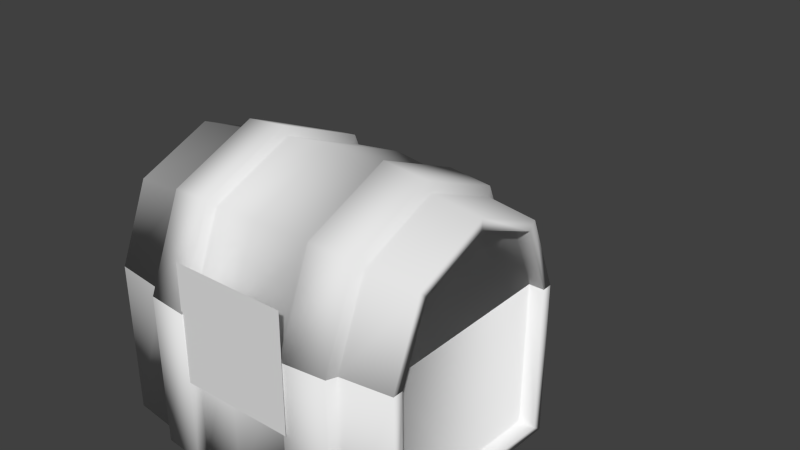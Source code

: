# Source: chest.blend  (saved by Blender 2.69.0; exported with 4.5.12 LTS)
import bpy
from mathutils import Matrix  # noqa: F401  (used for matrix-valued properties, if any)

bpy.ops.wm.read_factory_settings(use_empty=True)
scene = bpy.context.scene
scene.name = 'Scene'

# ---- collections
col_collection_1 = bpy.data.collections.new('Collection 1'); scene.collection.children.link(col_collection_1)

# ---- world
world_world = bpy.data.worlds.new('World'); scene.world = world_world
world_world.color = (0.05088, 0.05088, 0.05088)
world_world.use_sun_shadow = False
world_world.sun_shadow_jitter_overblur = 0.0
world_world.cycles.sampling_method = 'MANUAL'
world_world.cycles.sample_map_resolution = 256

# ---- meshes
me_cylinder = bpy.data.meshes.new('Cylinder')
me_cylinder.from_pydata([(-1.248, -0.7808, 1.225), (1.233, -0.7679, 1.23), (-1.25, -0.5587, 1.762), (1.23, -0.545, 1.768), (-1.254, -0.02248, 1.984), (1.226, -0.006871, 1.991), (-1.257, 0.5137, 1.762), (1.223, 0.5312, 1.768), (-1.258, 0.7358, 1.225), (1.223, 0.7541, 1.23), (-0.01117, -1.015, 1.228), (-0.01437, -0.7218, 1.935), (-0.01937, -0.01471, 2.228), (-0.02326, 0.6924, 1.935), (-0.02376, 0.9853, 1.228), (0.4113, -0.9588, 1.229), (0.4082, -0.6815, 1.898), (0.4035, -0.01205, 2.175), (0.3998, 0.6574, 1.898), (0.3993, 0.9348, 1.229), (0.8397, -0.9022, 1.229), (0.8369, -0.6407, 1.861), (0.8324, -0.00935, 2.122), (0.8289, 0.622, 1.861), (0.8285, 0.8835, 1.229), (0.8088, -0.9795, 1.229), (0.8057, -0.6954, 1.915), (0.8009, -0.009548, 2.199), (0.7971, 0.6763, 1.915), (0.7966, 0.9604, 1.229), (0.4546, -1.019, 1.229), (0.4514, -0.7239, 1.941), (0.4464, -0.01178, 2.236), (0.4425, 0.7004, 1.941), (0.442, 0.9954, 1.229), (-0.7909, -0.9216, 1.226), (-0.7938, -0.6574, 1.864), (-0.7983, -0.01961, 2.128), (-0.8018, 0.6182, 1.864), (-0.8022, 0.8824, 1.226), (-0.401, -0.9681, 1.227), (-0.4041, -0.6896, 1.9), (-0.4088, -0.01716, 2.178), (-0.4125, 0.6553, 1.9), (-0.413, 0.9338, 1.227), (-0.7645, -1.006, 1.226), (-0.7676, -0.7171, 1.924), (-0.7725, -0.01945, 2.213), (-0.7764, 0.6782, 1.924), (-0.7769, 0.9671, 1.226), (-0.4311, -1.036, 1.227), (-0.4343, -0.7377, 1.947), (-0.4394, -0.01735, 2.246), (-0.4434, 0.703, 1.947), (-0.4439, 1.001, 1.227), (1.232, -0.8503, 1.23), (1.23, -0.6032, 1.827), (1.226, -0.006876, 2.074), (1.222, 0.5895, 1.827), (1.222, 0.8365, 1.23), (1.113, -0.7686, 1.23), (1.11, -0.5457, 1.768), (1.106, -0.007626, 1.991), (1.103, 0.5305, 1.768), (1.103, 0.7534, 1.23), (-1.248, -0.867, 1.225), (-1.251, -0.6196, 1.823), (-1.255, -0.02248, 2.07), (-1.258, 0.5747, 1.823), (-1.258, 0.8221, 1.225), (-1.118, -0.775, 1.226), (-1.12, -0.5529, 1.762), (-1.124, -0.01666, 1.984), (-1.127, 0.5195, 1.762), (-1.128, 0.7417, 1.226), (-0.01014, -0.9117, 1.234), (-0.013, -0.649, 1.869), (-0.0175, -0.01466, 2.131), (-0.02099, 0.6197, 1.869), (-0.02143, 0.8824, 1.234), (0.561, -0.8362, 1.235), (0.5584, -0.5945, 1.819), (0.5542, -0.01107, 2.06), (0.551, 0.5724, 1.819), (0.5506, 0.8141, 1.235), (-0.5347, -0.8491, 1.233), (-0.5374, -0.6057, 1.821), (-0.5416, -0.01796, 2.064), (-0.5448, 0.5697, 1.821), (-0.5452, 0.8132, 1.233), (-1.005, -0.4974, 1.713), (-1.252, -0.02246, 0.1375), (1.229, -0.006854, 0.1309), (-1.242, -0.7713, 0.07525), (1.234, -0.7602, 0.06868), (-1.248, -0.7808, 1.225), (1.233, -0.7679, 1.23), (-1.258, 0.7358, 1.225), (1.223, 0.7541, 1.23), (-1.249, 0.721, 0.07525), (1.224, 0.7465, 0.06868), (-0.0161, -0.01469, 0.001816), (-0.009886, -1.005, 0.009624), (-0.01117, -1.015, 1.228), (-0.02376, 0.9853, 1.228), (-0.02234, 0.9753, 0.009624), (0.4066, -0.01203, 0.02125), (0.4125, -0.9493, 0.01348), (0.4113, -0.9588, 1.229), (0.3993, 0.9348, 1.229), (0.4008, 0.9253, 0.01348), (0.8354, -0.009331, 0.03282), (0.841, -0.8932, 0.009255), (0.8397, -0.9022, 1.229), (0.8285, 0.8835, 1.229), (0.8299, 0.8746, 0.009255), (0.8041, -0.009528, 0.007512), (0.8101, -0.9697, 0.00652), (0.8088, -0.9795, 1.229), (0.7966, 0.9604, 1.229), (0.7981, 0.9507, 0.00652), (0.4497, -0.01176, 0.01281), (0.4559, -1.009, 0.02272), (0.4546, -1.019, 1.229), (0.442, 0.9954, 1.229), (0.4434, 0.9853, 0.02272), (-0.7896, -0.9125, 0.01697), (-0.7909, -0.9216, 1.226), (-0.8022, 0.8824, 1.226), (-0.8008, 0.8733, 0.01697), (-0.7953, -0.01959, 0.03787), (-0.3997, -0.9586, 0.008978), (-0.401, -0.9681, 1.227), (-0.413, 0.9338, 1.227), (-0.4116, 0.9243, 0.008979), (-0.4057, -0.01714, 0.01552), (-0.7632, -0.9961, 0.009029), (-0.7645, -1.006, 1.226), (-0.7769, 0.9671, 1.226), (-0.7755, 0.9573, 0.009029), (-0.7693, -0.01943, 0.005147), (-0.4298, -1.026, 0.01281), (-0.4311, -1.036, 1.227), (-0.4439, 1.001, 1.227), (-0.4425, 0.9912, 0.01281), (-0.4361, -0.01733, -0.0005041), (1.228, -0.006858, 0.04847), (1.234, -0.8418, 0.01042), (1.232, -0.8503, 1.23), (1.222, 0.8365, 1.23), (1.223, 0.8281, 0.01042), (1.109, -0.00761, 0.1306), (1.102, -0.7533, 0.06684), (1.113, -0.7686, 1.23), (1.103, 0.7534, 1.23), (1.095, 0.7443, 0.06684), (-1.247, -0.8585, 0.01352), (-1.248, -0.867, 1.225), (-1.258, 0.8221, 1.225), (-1.257, 0.8136, 0.01352), (-1.252, -0.02246, 0.05125), (-1.122, -0.01664, 0.1377), (-1.113, -0.7632, 0.07559), (-1.118, -0.775, 1.226), (-1.128, 0.7417, 1.226), (-1.12, 0.7291, 0.07559), (-0.01392, -0.01463, 0.07137), (-0.008521, -0.8741, 0.0788), (-0.009638, -0.8828, 1.238), (-0.02056, 0.8536, 1.238), (-0.01934, 0.8449, 0.0788), (0.5392, -0.01115, 0.09537), (0.5442, -0.8017, 0.08046), (0.5431, -0.8098, 1.239), (0.5331, 0.7874, 1.239), (0.5343, 0.7794, 0.08046), (-0.5162, -0.8141, 0.08199), (-0.5174, -0.8222, 1.237), (-0.5275, 0.7865, 1.237), (-0.5263, 0.7785, 0.08199), (-0.5213, -0.01782, 0.09505)], [], [(55, 1, 3, 56), (56, 3, 5, 57), (57, 5, 7, 58), (58, 7, 9, 59), (4, 6, 73, 72), (40, 10, 11, 41), (41, 11, 12, 42), (42, 12, 13, 43), (43, 13, 14, 44), (10, 15, 16, 11), (11, 16, 17, 12), (12, 17, 18, 13), (13, 18, 19, 14), (25, 20, 21, 26), (26, 21, 22, 27), (27, 22, 23, 28), (28, 23, 24, 29), (30, 25, 26, 31), (31, 26, 27, 32), (32, 27, 28, 33), (33, 28, 29, 34), (15, 30, 31, 16), (16, 31, 32, 17), (17, 32, 33, 18), (18, 33, 34, 19), (65, 35, 36, 66), (66, 36, 37, 67), (67, 37, 38, 68), (68, 38, 39, 69), (50, 40, 41, 51), (51, 41, 42, 52), (52, 42, 43, 53), (53, 43, 44, 54), (35, 45, 46, 36), (36, 46, 47, 37), (37, 47, 48, 38), (38, 48, 49, 39), (45, 50, 51, 46), (46, 51, 52, 47), (47, 52, 53, 48), (48, 53, 54, 49), (20, 55, 56, 21), (21, 56, 57, 22), (22, 57, 58, 23), (23, 58, 59, 24), (3, 1, 60, 61), (9, 7, 63, 64), (5, 3, 61, 62), (7, 5, 62, 63), (0, 65, 66, 2), (2, 66, 67, 4), (4, 67, 68, 6), (6, 68, 69, 8), (0, 2, 71, 70), (6, 8, 74, 73), (2, 4, 72, 71), (70, 71, 72, 73, 74), (61, 60, 64, 63, 62), (87, 88, 78, 77), (88, 89, 79, 78), (75, 76, 81, 80), (76, 77, 82, 81), (77, 78, 83, 82), (78, 79, 84, 83), (72, 73, 88, 87), (70, 71, 86, 85), (80, 81, 61, 60), (73, 74, 89, 88), (85, 86, 76, 75), (86, 87, 77, 76), (82, 83, 63, 62), (83, 84, 64, 63), (71, 72, 87, 86), (81, 82, 62, 61), (0, 70, 85, 75, 80, 60, 1, 55, 20, 25, 30, 15, 10, 40, 50, 45, 35, 65), (8, 69, 39, 49, 54, 44, 14, 19, 34, 29, 24, 59, 9, 64, 84, 79, 89, 74), (146, 92, 94, 147), (147, 94, 96, 148), (92, 100, 155, 151), (150, 100, 92, 146), (149, 98, 100, 150), (135, 101, 102, 131), (131, 102, 103, 132), (134, 105, 101, 135), (133, 104, 105, 134), (101, 106, 107, 102), (102, 107, 108, 103), (105, 110, 106, 101), (104, 109, 110, 105), (116, 111, 112, 117), (117, 112, 113, 118), (120, 115, 111, 116), (119, 114, 115, 120), (121, 116, 117, 122), (122, 117, 118, 123), (125, 120, 116, 121), (124, 119, 120, 125), (106, 121, 122, 107), (107, 122, 123, 108), (110, 125, 121, 106), (109, 124, 125, 110), (160, 130, 126, 156), (156, 126, 127, 157), (159, 129, 130, 160), (158, 128, 129, 159), (145, 135, 131, 141), (141, 131, 132, 142), (144, 134, 135, 145), (143, 133, 134, 144), (130, 140, 136, 126), (126, 136, 137, 127), (129, 139, 140, 130), (128, 138, 139, 129), (140, 145, 141, 136), (136, 141, 142, 137), (139, 144, 145, 140), (138, 143, 144, 139), (111, 146, 147, 112), (112, 147, 148, 113), (115, 150, 146, 111), (114, 149, 150, 115), (94, 92, 151, 152), (100, 98, 154, 155), (96, 94, 152, 153), (91, 160, 156, 93), (93, 156, 157, 95), (99, 159, 160, 91), (97, 158, 159, 99), (161, 162, 163, 164, 165), (99, 91, 161, 165), (91, 93, 162, 161), (97, 99, 165, 164), (93, 95, 163, 162), (152, 151, 155, 154, 153), (161, 162, 176, 180), (179, 180, 166, 170), (178, 179, 170, 169), (166, 167, 172, 171), (167, 168, 173, 172), (170, 166, 171, 175), (169, 170, 175, 174), (180, 176, 167, 166), (176, 177, 168, 167), (95, 157, 127, 137, 142, 132, 103, 108, 123, 118, 113, 148, 96, 153, 173, 168, 177, 163), (97, 164, 178, 169, 174, 154, 98, 149, 114, 119, 124, 109, 104, 133, 143, 138, 128, 158), (162, 163, 177, 176), (164, 165, 179, 178), (175, 171, 151, 155), (172, 173, 153, 152), (171, 172, 152, 151), (174, 175, 155, 154), (165, 161, 180, 179)])
me_cylinder.polygons.foreach_set('use_smooth', [True] * 152)
_uv = me_cylinder.uv_layers.new(name='dest')
_uv.uv.foreach_set('vector', [0.06847, 0.9186, 0.05547, 0.9059, 0.1004, 0.7985, 0.1147, 0.8024, 0.1147, 0.8024, 0.1004, 0.7985, 0.118, 0.696, 0.1315, 0.6975, 0.1315, 0.6975, 0.118, 0.696, 0.1264, 0.5965, 0.1395, 0.597, 0.1395, 0.597, 0.1264, 0.5965, 0.1297, 0.4986, 0.1426, 0.4986, 0.8506, 0.04252, 0.7713, 0.04085, 0.7627, 0.02132, 0.8575, 0.02132, 0.4141, 0.958, 0.3424, 0.9685, 0.3358, 0.83, 0.3988, 0.8241, 0.3988, 0.8241, 0.3358, 0.83, 0.3324, 0.7126, 0.3885, 0.7095, 0.3885, 0.7095, 0.3324, 0.7126, 0.3314, 0.6048, 0.3846, 0.6034, 0.3846, 0.6034, 0.3314, 0.6048, 0.331, 0.501, 0.3836, 0.5001, 0.3424, 0.9685, 0.2555, 0.9649, 0.2625, 0.8303, 0.3358, 0.83, 0.3358, 0.83, 0.2625, 0.8303, 0.2699, 0.7131, 0.3324, 0.7126, 0.3324, 0.7126, 0.2699, 0.7131, 0.2729, 0.6052, 0.3314, 0.6048, 0.3314, 0.6048, 0.2729, 0.6052, 0.2737, 0.5018, 0.331, 0.501, 0.1596, 0.9563, 0.1447, 0.9458, 0.1792, 0.8179, 0.1933, 0.8202, 0.1933, 0.8202, 0.1792, 0.8179, 0.1934, 0.7052, 0.2055, 0.706, 0.2055, 0.706, 0.1934, 0.7052, 0.1998, 0.6007, 0.2113, 0.601, 0.2113, 0.601, 0.1998, 0.6007, 0.202, 0.4996, 0.2132, 0.4994, 0.2433, 0.9682, 0.1596, 0.9563, 0.1933, 0.8202, 0.2513, 0.8297, 0.2513, 0.8297, 0.1933, 0.8202, 0.2055, 0.706, 0.2593, 0.7127, 0.2593, 0.7127, 0.2055, 0.706, 0.2113, 0.601, 0.2629, 0.6051, 0.2629, 0.6051, 0.2113, 0.601, 0.2132, 0.4994, 0.2639, 0.5019, 0.2555, 0.9649, 0.2433, 0.9682, 0.2513, 0.8297, 0.2625, 0.8303, 0.2625, 0.8303, 0.2513, 0.8297, 0.2593, 0.7127, 0.2699, 0.7131, 0.2699, 0.7131, 0.2593, 0.7127, 0.2629, 0.6051, 0.2729, 0.6052, 0.2729, 0.6052, 0.2629, 0.6051, 0.2639, 0.5019, 0.2737, 0.5018, 0.5982, 0.8894, 0.5136, 0.9307, 0.4754, 0.8131, 0.5489, 0.7935, 0.5489, 0.7935, 0.4754, 0.8131, 0.4605, 0.7061, 0.5295, 0.6987, 0.5295, 0.6987, 0.4605, 0.7061, 0.4543, 0.6035, 0.5227, 0.6017, 0.5227, 0.6017, 0.4543, 0.6035, 0.453, 0.5023, 0.5219, 0.5035, 0.4295, 0.9617, 0.4141, 0.958, 0.3988, 0.8241, 0.411, 0.8226, 0.411, 0.8226, 0.3988, 0.8241, 0.3885, 0.7095, 0.3988, 0.7086, 0.3988, 0.7086, 0.3885, 0.7095, 0.3846, 0.6034, 0.3944, 0.603, 0.3944, 0.603, 0.3846, 0.6034, 0.3836, 0.5001, 0.3934, 0.5, 0.5136, 0.9307, 0.5021, 0.9401, 0.4631, 0.8161, 0.4754, 0.8131, 0.4754, 0.8131, 0.4631, 0.8161, 0.4484, 0.7075, 0.4605, 0.7061, 0.4605, 0.7061, 0.4484, 0.7075, 0.4424, 0.6041, 0.4543, 0.6035, 0.4543, 0.6035, 0.4424, 0.6041, 0.4411, 0.5025, 0.453, 0.5023, 0.5021, 0.9401, 0.4295, 0.9617, 0.411, 0.8226, 0.4631, 0.8161, 0.4631, 0.8161, 0.411, 0.8226, 0.3988, 0.7086, 0.4484, 0.7075, 0.4484, 0.7075, 0.3988, 0.7086, 0.3944, 0.603, 0.4424, 0.6041, 0.4424, 0.6041, 0.3944, 0.603, 0.3934, 0.5, 0.4411, 0.5025, 0.1447, 0.9458, 0.06847, 0.9186, 0.1147, 0.8024, 0.1792, 0.8179, 0.1792, 0.8179, 0.1147, 0.8024, 0.1315, 0.6975, 0.1934, 0.7052, 0.1934, 0.7052, 0.1315, 0.6975, 0.1395, 0.597, 0.1998, 0.6007, 0.1998, 0.6007, 0.1395, 0.597, 0.1426, 0.4986, 0.202, 0.4996, 0.7612, 0.291, 0.8566, 0.2947, 0.8501, 0.3139, 0.7692, 0.3099, 0.7679, 0.5164, 0.6982, 0.4503, 0.7164, 0.4408, 0.7748, 0.4969, 0.6932, 0.3563, 0.7612, 0.291, 0.7692, 0.3099, 0.7127, 0.3629, 0.6982, 0.4503, 0.6932, 0.3563, 0.7127, 0.3629, 0.7164, 0.4408, 0.6078, 0.8779, 0.5982, 0.8894, 0.5489, 0.7935, 0.5612, 0.789, 0.5612, 0.789, 0.5489, 0.7935, 0.5295, 0.6987, 0.5427, 0.6967, 0.5427, 0.6967, 0.5295, 0.6987, 0.5227, 0.6017, 0.5362, 0.6009, 0.5362, 0.6009, 0.5227, 0.6017, 0.5219, 0.5035, 0.5356, 0.5035, 0.9087, 0.1766, 0.9077, 0.09814, 0.9279, 0.08752, 0.9323, 0.1871, 0.7713, 0.04085, 0.7147, 0.08943, 0.6974, 0.08147, 0.7627, 0.02132, 0.9077, 0.09814, 0.8506, 0.04252, 0.8575, 0.02132, 0.9279, 0.08752, 0.9323, 0.1871, 0.9279, 0.08752, 0.8575, 0.02132, 0.7627, 0.02132, 0.6974, 0.08147, 0.7692, 0.3099, 0.8501, 0.3139, 0.7743, 0.4973, 0.7164, 0.4408, 0.7127, 0.3629, 0.3885, 0.7095, 0.3846, 0.6034, 0.3314, 0.6048, 0.3324, 0.7126, 0.3846, 0.6034, 0.3836, 0.5001, 0.331, 0.501, 0.3314, 0.6048, 0.3424, 0.9685, 0.3358, 0.83, 0.2625, 0.8303, 0.2555, 0.9649, 0.3358, 0.83, 0.3324, 0.7126, 0.2699, 0.7131, 0.2625, 0.8303, 0.3324, 0.7126, 0.3314, 0.6048, 0.2729, 0.6052, 0.2699, 0.7131, 0.3314, 0.6048, 0.331, 0.501, 0.2737, 0.5018, 0.2729, 0.6052, 0.5295, 0.6987, 0.5227, 0.6017, 0.4543, 0.6035, 0.4605, 0.7061, 0.5982, 0.8894, 0.5489, 0.7935, 0.4754, 0.8131, 0.5136, 0.9307, 0.1447, 0.9458, 0.1792, 0.8179, 0.1147, 0.8024, 0.06847, 0.9186, 0.5227, 0.6017, 0.5219, 0.5035, 0.453, 0.5023, 0.4543, 0.6035, 0.4141, 0.958, 0.3988, 0.8241, 0.3358, 0.83, 0.3424, 0.9685, 0.3988, 0.8241, 0.3885, 0.7095, 0.3324, 0.7126, 0.3358, 0.83, 0.1934, 0.7052, 0.1998, 0.6007, 0.1395, 0.597, 0.1315, 0.6975, 0.1998, 0.6007, 0.202, 0.4996, 0.1426, 0.4986, 0.1395, 0.597, 0.5489, 0.7935, 0.5295, 0.6987, 0.4605, 0.7061, 0.4754, 0.8131, 0.1792, 0.8179, 0.1934, 0.7052, 0.1315, 0.6975, 0.1147, 0.8024, 0.4851, 0.7655, 0.4839, 0.74, 0.4984, 0.6258, 0.5106, 0.523, 0.4958, 0.4111, 0.4825, 0.303, 0.4824, 0.2795, 0.4985, 0.2795, 0.5087, 0.3565, 0.5238, 0.3625, 0.5316, 0.4319, 0.5198, 0.4404, 0.5308, 0.5232, 0.5217, 0.5995, 0.535, 0.6054, 0.5292, 0.6707, 0.5126, 0.6759, 0.502, 0.7655, 0.1879, 0.7675, 0.171, 0.7677, 0.1592, 0.6783, 0.1426, 0.6733, 0.1358, 0.6081, 0.1491, 0.602, 0.139, 0.5258, 0.1488, 0.4429, 0.1369, 0.4345, 0.1438, 0.365, 0.1588, 0.3588, 0.168, 0.2817, 0.1842, 0.2815, 0.1843, 0.305, 0.1725, 0.4132, 0.1591, 0.5253, 0.1727, 0.6279, 0.1868, 0.742, 0.1334, 0.305, 0.1209, 0.307, 0.1011, 0.2152, 0.1127, 0.2108, 0.1127, 0.2108, 0.1011, 0.2152, 0.05337, 0.127, 0.06232, 0.116, 0.932, 0.4494, 0.8642, 0.5164, 0.8556, 0.4976, 0.9126, 0.4426, 0.1413, 0.4013, 0.1285, 0.4021, 0.1209, 0.307, 0.1334, 0.305, 0.1426, 0.4986, 0.1297, 0.4986, 0.1285, 0.4021, 0.1413, 0.4013, 0.3861, 0.2877, 0.3285, 0.289, 0.3235, 0.1712, 0.3915, 0.1696, 0.3915, 0.1696, 0.3235, 0.1712, 0.314, 0.03221, 0.3941, 0.03334, 0.3842, 0.3962, 0.3304, 0.397, 0.3285, 0.289, 0.3861, 0.2877, 0.3836, 0.5001, 0.331, 0.501, 0.3304, 0.397, 0.3842, 0.3962, 0.3285, 0.289, 0.2673, 0.2932, 0.2548, 0.179, 0.3235, 0.1712, 0.3235, 0.1712, 0.2548, 0.179, 0.2351, 0.04612, 0.314, 0.03221, 0.3304, 0.397, 0.2724, 0.3989, 0.2673, 0.2932, 0.3285, 0.289, 0.331, 0.501, 0.2737, 0.5018, 0.2724, 0.3989, 0.3304, 0.397, 0.2043, 0.2963, 0.1929, 0.2978, 0.1756, 0.1925, 0.1871, 0.1893, 0.1871, 0.1893, 0.1756, 0.1925, 0.1336, 0.07874, 0.144, 0.06964, 0.2115, 0.3986, 0.2002, 0.3993, 0.1929, 0.2978, 0.2043, 0.2963, 0.2132, 0.4994, 0.202, 0.4996, 0.2002, 0.3993, 0.2115, 0.3986, 0.2569, 0.2941, 0.2043, 0.2963, 0.1871, 0.1893, 0.2425, 0.1808, 0.2425, 0.1808, 0.1871, 0.1893, 0.144, 0.06964, 0.2197, 0.04364, 0.2625, 0.3993, 0.2115, 0.3986, 0.2043, 0.2963, 0.2569, 0.2941, 0.2639, 0.5019, 0.2132, 0.4994, 0.2115, 0.3986, 0.2625, 0.3993, 0.2673, 0.2932, 0.2569, 0.2941, 0.2425, 0.1808, 0.2548, 0.179, 0.2548, 0.179, 0.2425, 0.1808, 0.2197, 0.04364, 0.2351, 0.04612, 0.2724, 0.3989, 0.2625, 0.3993, 0.2569, 0.2941, 0.2673, 0.2932, 0.2737, 0.5018, 0.2639, 0.5019, 0.2625, 0.3993, 0.2724, 0.3989, 0.5326, 0.3025, 0.4604, 0.2943, 0.4725, 0.1795, 0.5487, 0.1961, 0.5487, 0.1961, 0.4725, 0.1795, 0.5028, 0.04786, 0.5945, 0.07762, 0.5251, 0.4041, 0.4549, 0.4001, 0.4604, 0.2943, 0.5326, 0.3025, 0.5219, 0.5035, 0.453, 0.5023, 0.4549, 0.4001, 0.5251, 0.4041, 0.3966, 0.288, 0.3861, 0.2877, 0.3915, 0.1696, 0.4024, 0.1699, 0.4024, 0.1699, 0.3915, 0.1696, 0.3941, 0.03334, 0.406, 0.02913, 0.3941, 0.3963, 0.3842, 0.3962, 0.3861, 0.2877, 0.3966, 0.288, 0.3934, 0.5, 0.3836, 0.5001, 0.3842, 0.3962, 0.3941, 0.3963, 0.4604, 0.2943, 0.4476, 0.2936, 0.4575, 0.1774, 0.4725, 0.1795, 0.4725, 0.1795, 0.4575, 0.1774, 0.4864, 0.03704, 0.5028, 0.04786, 0.4549, 0.4001, 0.4428, 0.3999, 0.4476, 0.2936, 0.4604, 0.2943, 0.453, 0.5023, 0.4411, 0.5025, 0.4428, 0.3999, 0.4549, 0.4001, 0.4476, 0.2936, 0.3966, 0.288, 0.4024, 0.1699, 0.4575, 0.1774, 0.4575, 0.1774, 0.4024, 0.1699, 0.406, 0.02913, 0.4864, 0.03704, 0.4428, 0.3999, 0.3941, 0.3963, 0.3966, 0.288, 0.4476, 0.2936, 0.4411, 0.5025, 0.3934, 0.5, 0.3941, 0.3963, 0.4428, 0.3999, 0.1929, 0.2978, 0.1334, 0.305, 0.1127, 0.2108, 0.1756, 0.1925, 0.1756, 0.1925, 0.1127, 0.2108, 0.06232, 0.116, 0.1336, 0.07874, 0.2002, 0.3993, 0.1413, 0.4013, 0.1334, 0.305, 0.1929, 0.2978, 0.202, 0.4996, 0.1426, 0.4986, 0.1413, 0.4013, 0.2002, 0.3993, 0.9293, 0.3549, 0.932, 0.4494, 0.9126, 0.4426, 0.9112, 0.3648, 0.8642, 0.5164, 0.7679, 0.5164, 0.7748, 0.4969, 0.8556, 0.4976, 0.8566, 0.2947, 0.9293, 0.3549, 0.9112, 0.3648, 0.8501, 0.3139, 0.547, 0.304, 0.5326, 0.3025, 0.5487, 0.1961, 0.5639, 0.2001, 0.5639, 0.2001, 0.5487, 0.1961, 0.5945, 0.07762, 0.6085, 0.09102, 0.539, 0.4046, 0.5251, 0.4041, 0.5326, 0.3025, 0.547, 0.304, 0.5356, 0.5035, 0.5219, 0.5035, 0.5251, 0.4041, 0.539, 0.4046, 0.7599, 0.238, 0.855, 0.2501, 0.9323, 0.1871, 0.6974, 0.08147, 0.6946, 0.17, 0.7149, 0.1633, 0.7709, 0.219, 0.7599, 0.238, 0.6946, 0.17, 0.7709, 0.219, 0.8499, 0.2278, 0.855, 0.2501, 0.7599, 0.238, 0.7147, 0.08943, 0.7149, 0.1633, 0.6946, 0.17, 0.6974, 0.08147, 0.8499, 0.2278, 0.9087, 0.1766, 0.9323, 0.1871, 0.855, 0.2501, 0.9112, 0.3648, 0.9126, 0.4426, 0.8556, 0.4976, 0.7748, 0.4969, 0.8501, 0.3139, 0.5326, 0.3025, 0.5487, 0.1961, 0.4725, 0.1795, 0.4604, 0.2943, 0.3842, 0.3962, 0.3861, 0.2877, 0.3285, 0.289, 0.3304, 0.397, 0.3836, 0.5001, 0.3842, 0.3962, 0.3304, 0.397, 0.331, 0.501, 0.3285, 0.289, 0.3235, 0.1712, 0.2548, 0.179, 0.2673, 0.2932, 0.3235, 0.1712, 0.314, 0.03221, 0.2351, 0.04612, 0.2548, 0.179, 0.3304, 0.397, 0.3285, 0.289, 0.2673, 0.2932, 0.2724, 0.3989, 0.331, 0.501, 0.3304, 0.397, 0.2724, 0.3989, 0.2737, 0.5018, 0.3861, 0.2877, 0.3915, 0.1696, 0.3235, 0.1712, 0.3285, 0.289, 0.3915, 0.1696, 0.3941, 0.03334, 0.314, 0.03221, 0.3235, 0.1712, 0.483, 0.2462, 0.5005, 0.2461, 0.5126, 0.3385, 0.5297, 0.3437, 0.5366, 0.4111, 0.5229, 0.4174, 0.5332, 0.4962, 0.5229, 0.5819, 0.5352, 0.5906, 0.528, 0.6624, 0.5124, 0.6689, 0.5028, 0.7486, 0.4861, 0.7488, 0.486, 0.7245, 0.493, 0.609, 0.5065, 0.4969, 0.4931, 0.3941, 0.4821, 0.2726, 0.1757, 0.2478, 0.1749, 0.2741, 0.1672, 0.3958, 0.1547, 0.4986, 0.1694, 0.6106, 0.1776, 0.726, 0.1777, 0.7504, 0.1611, 0.7503, 0.1506, 0.6707, 0.135, 0.6644, 0.1271, 0.5927, 0.1393, 0.5839, 0.1281, 0.4983, 0.1376, 0.4193, 0.1238, 0.4132, 0.13, 0.3457, 0.1471, 0.3403, 0.1583, 0.2478, 0.5487, 0.1961, 0.5945, 0.07762, 0.5028, 0.04786, 0.4725, 0.1795, 0.5219, 0.5035, 0.5251, 0.4041, 0.4549, 0.4001, 0.453, 0.5023, 0.2002, 0.3993, 0.1929, 0.2978, 0.1334, 0.305, 0.1413, 0.4013, 0.1756, 0.1925, 0.1336, 0.07874, 0.06232, 0.116, 0.1127, 0.2108, 0.1929, 0.2978, 0.1756, 0.1925, 0.1127, 0.2108, 0.1334, 0.305, 0.202, 0.4996, 0.2002, 0.3993, 0.1413, 0.4013, 0.1426, 0.4986, 0.5251, 0.4041, 0.5326, 0.3025, 0.4604, 0.2943, 0.4549, 0.4001])
_uv.active_render = True
_uv = me_cylinder.uv_layers.new(name='src')
_uv.uv.foreach_set('vector', [0.0, 0.0, 0.0, 0.0, 0.0, 0.0, 0.0, 0.0, 0.0, 0.0, 0.0, 0.0, 0.0, 0.0, 0.0, 0.0, 0.0, 0.0, 0.0, 0.0, 0.0, 0.0, 0.0, 0.0, 0.0, 0.0, 0.0, 0.0, 0.0, 0.0, 0.0, 0.0, 0.0, 0.0, 0.0, 0.0, 0.0, 0.0, 0.0, 0.0, 0.0, 0.0, 0.0, 0.0, 0.0, 0.0, 0.0, 0.0, 0.0, 0.0, 0.0, 0.0, 0.0, 0.0, 0.0, 0.0, 0.0, 0.0, 0.0, 0.0, 0.0, 0.0, 0.0, 0.0, 0.0, 0.0, 0.0, 0.0, 0.0, 0.0, 0.0, 0.0, 0.0, 0.0, 0.0, 0.0, 0.0, 0.0, 0.0, 0.0, 0.0, 0.0, 0.0, 0.0, 0.0, 0.0, 0.0, 0.0, 0.0, 0.0, 0.0, 0.0, 0.0, 0.0, 0.0, 0.0, 0.0, 0.0, 0.0, 0.0, 0.0, 0.0, 0.0, 0.0, 0.0, 0.0, 0.0, 0.0, 0.0, 0.0, 0.0, 0.0, 0.0, 0.0, 0.0, 0.0, 0.0, 0.0, 0.0, 0.0, 0.0, 0.0, 0.0, 0.0, 0.0, 0.0, 0.0, 0.0, 0.0, 0.0, 0.0, 0.0, 0.0, 0.0, 0.0, 0.0, 0.0, 0.0, 0.0, 0.0, 0.0, 0.0, 0.0, 0.0, 0.0, 0.0, 0.0, 0.0, 0.0, 0.0, 0.0, 0.0, 0.0, 0.0, 0.0, 0.0, 0.0, 0.0, 0.0, 0.0, 0.0, 0.0, 0.0, 0.0, 0.0, 0.0, 0.0, 0.0, 0.0, 0.0, 0.0, 0.0, 0.0, 0.0, 0.0, 0.0, 0.0, 0.0, 0.0, 0.0, 0.0, 0.0, 0.0, 0.0, 0.0, 0.0, 0.0, 0.0, 0.0, 0.0, 0.0, 0.0, 0.0, 0.0, 0.0, 0.0, 0.0, 0.0, 0.0, 0.0, 0.0, 0.0, 0.0, 0.0, 0.0, 0.0, 0.0, 0.0, 0.0, 0.0, 0.0, 0.0, 0.0, 0.0, 0.0, 0.0, 0.0, 0.0, 0.0, 0.0, 0.0, 0.0, 0.0, 0.0, 0.0, 0.0, 0.0, 0.0, 0.0, 0.0, 0.0, 0.0, 0.0, 0.0, 0.0, 0.0, 0.0, 0.0, 0.0, 0.0, 0.0, 0.0, 0.0, 0.0, 0.0, 0.0, 0.0, 0.0, 0.0, 0.0, 0.0, 0.0, 0.0, 0.0, 0.0, 0.0, 0.0, 0.0, 0.0, 0.0, 0.0, 0.0, 0.0, 0.0, 0.0, 0.0, 0.0, 0.0, 0.0, 0.0, 0.0, 0.0, 0.0, 0.0, 0.0, 0.0, 0.0, 0.0, 0.0, 0.0, 0.0, 0.0, 0.0, 0.0, 0.0, 0.0, 0.0, 0.0, 0.0, 0.0, 0.0, 0.0, 0.0, 0.0, 0.0, 0.0, 0.0, 0.0, 0.0, 0.0, 0.0, 0.0, 0.0, 0.0, 0.0, 0.0, 0.0, 0.0, 0.0, 0.0, 0.0, 0.0, 0.0, 0.0, 0.0, 0.0, 0.0, 0.0, 0.0, 0.0, 0.0, 0.0, 0.0, 0.0, 0.0, 0.0, 0.0, 0.0, 0.0, 0.0, 0.0, 0.0, 0.0, 0.0, 0.0, 0.0, 0.0, 0.0, 0.0, 0.0, 0.0, 0.0, 0.0, 0.0, 0.0, 0.0, 0.0, 0.0, 0.0, 0.0, 0.0, 0.0, 0.0, 0.0, 0.0, 0.0, 0.0, 0.0, 0.0, 0.0, 0.0, 0.0, 0.0, 0.0, 0.0, 0.0, 0.0, 0.0, 0.0, 0.0, 0.0, 0.0, 0.0, 0.0, 0.0, 0.0, 0.0, 0.0, 0.0, 0.0, 0.0, 0.0, 0.0, 0.0, 0.0, 0.0, 0.0, 0.0, 0.0, 0.0, 0.0, 0.0, 0.0, 0.0, 0.0, 0.0, 0.0, 0.0, 0.0, 0.0, 0.0, 0.0, 0.0, 0.0, 0.0, 0.0, 0.0, 0.0, 0.0, 0.0, 0.0, 0.0, 0.0, 0.0, 0.0, 0.0, 0.0, 0.0, 0.0, 0.0, 0.0, 0.0, 0.0, 0.0, 0.0, 0.0, 0.0, 0.0, 0.0, 0.0, 0.0, 0.0, 0.0, 0.0, 0.0, 0.0, 0.0, 0.0, 0.0, 0.0, 0.0, 0.0, 0.0, 0.0, 0.0, 0.0, 0.0, 0.0, 0.0, 0.0, 0.0, 0.0, 0.0, 0.0, 0.0, 0.0, 0.0, 0.0, 0.0, 0.0, 0.0, 0.0, 0.0, 0.0, 0.0, 0.0, 0.0, 0.0, 0.0, 0.0, 0.0, 0.0, 0.0, 0.0, 0.0, 0.0, 0.0, 0.0, 0.0, 0.0, 0.0, 0.0, 0.0, 0.0, 0.0, 0.0, 0.0, 0.0, 0.0, 0.0, 0.0, 0.0, 0.0, 0.0, 0.0, 0.0, 0.0, 0.0, 0.0, 0.0, 0.0, 0.0, 0.0, 0.0, 0.0, 0.0, 0.0, 0.0, 0.0, 0.0, 0.0, 0.0, 0.0, 0.0, 0.0, 0.0, 0.0, 0.0, 0.0, 0.0, 0.0, 0.0, 0.0, 0.0, 0.0, 0.0, 0.0, 0.0, 0.0, 0.0, 0.0, 0.0, 0.0, 0.0, 0.0, 0.0, 0.0, 0.0, 0.0, 0.0, 0.0, 0.0, 0.0, 0.0, 0.0, 0.0, 0.0, 0.0, 0.0, 0.0, 0.0, 0.0, 0.0, 0.0, 0.0, 0.0, 0.0, 0.0, 0.0, 0.0, 0.0, 0.0, 0.0, 0.0, 0.0, 0.0, 0.0, 0.0, 0.0, 0.0, 0.0, 0.0, 0.0, 0.0, 0.0, 0.0, 0.0, 0.0, 0.0, 0.0, 0.0, 0.0, 0.0, 0.0, 0.0, 0.0, 0.0, 0.0, 0.0, 0.0, 0.0, 0.0, 0.0, 0.0, 0.0, 0.0, 0.0, 0.0, 0.0, 0.0, 0.0, 0.0, 0.0, 0.0, 0.0, 0.0, 0.0, 0.0, 0.0, 0.0, 0.0, 0.0, 0.0, 0.0, 0.0, 0.0, 0.0, 0.0, 0.0, 0.0, 0.0, 0.0, 0.0, 0.0, 0.0, 0.0, 0.0, 0.0, 0.0, 0.0, 0.0, 0.0, 0.0, 0.0, 0.0, 0.0, 0.0, 0.0, 0.0, 0.0, 0.0, 0.0, 0.0, 0.0, 0.0, 0.0, 0.0, 0.0, 0.0, 0.0, 0.0, 0.0, 0.0, 0.0, 0.0, 0.0, 0.0, 0.0, 0.0, 0.0, 0.0, 0.0, 0.0, 0.0, 0.0, 0.0, 0.0, 0.0, 0.1334, 0.305, 0.1209, 0.307, 0.1011, 0.2152, 0.1127, 0.2108, 0.1127, 0.2108, 0.1011, 0.2152, 0.05337, 0.127, 0.06232, 0.116, 0.932, 0.4494, 0.8642, 0.5164, 0.8556, 0.4976, 0.9126, 0.4426, 0.1413, 0.4013, 0.1285, 0.4021, 0.1209, 0.307, 0.1334, 0.305, 0.1426, 0.4986, 0.1297, 0.4986, 0.1285, 0.4021, 0.1413, 0.4013, 0.3861, 0.2877, 0.3285, 0.289, 0.3235, 0.1712, 0.3915, 0.1696, 0.3915, 0.1696, 0.3235, 0.1712, 0.314, 0.03221, 0.3941, 0.03334, 0.3842, 0.3962, 0.3304, 0.397, 0.3285, 0.289, 0.3861, 0.2877, 0.3836, 0.5001, 0.331, 0.501, 0.3304, 0.397, 0.3842, 0.3962, 0.3285, 0.289, 0.2673, 0.2932, 0.2548, 0.179, 0.3235, 0.1712, 0.3235, 0.1712, 0.2548, 0.179, 0.2351, 0.04612, 0.314, 0.03221, 0.3304, 0.397, 0.2724, 0.3989, 0.2673, 0.2932, 0.3285, 0.289, 0.331, 0.501, 0.2737, 0.5018, 0.2724, 0.3989, 0.3304, 0.397, 0.2043, 0.2963, 0.1929, 0.2978, 0.1756, 0.1925, 0.1871, 0.1893, 0.1871, 0.1893, 0.1756, 0.1925, 0.1336, 0.07874, 0.144, 0.06964, 0.2115, 0.3986, 0.2002, 0.3993, 0.1929, 0.2978, 0.2043, 0.2963, 0.2132, 0.4994, 0.202, 0.4996, 0.2002, 0.3993, 0.2115, 0.3986, 0.2569, 0.2941, 0.2043, 0.2963, 0.1871, 0.1893, 0.2425, 0.1808, 0.2425, 0.1808, 0.1871, 0.1893, 0.144, 0.06964, 0.2197, 0.04364, 0.2625, 0.3993, 0.2115, 0.3986, 0.2043, 0.2963, 0.2569, 0.2941, 0.2639, 0.5019, 0.2132, 0.4994, 0.2115, 0.3986, 0.2625, 0.3993, 0.2673, 0.2932, 0.2569, 0.2941, 0.2425, 0.1808, 0.2548, 0.179, 0.2548, 0.179, 0.2425, 0.1808, 0.2197, 0.04364, 0.2351, 0.04612, 0.2724, 0.3989, 0.2625, 0.3993, 0.2569, 0.2941, 0.2673, 0.2932, 0.2737, 0.5018, 0.2639, 0.5019, 0.2625, 0.3993, 0.2724, 0.3989, 0.5326, 0.3025, 0.4604, 0.2943, 0.4725, 0.1795, 0.5487, 0.1961, 0.5487, 0.1961, 0.4725, 0.1795, 0.5028, 0.04786, 0.5945, 0.07762, 0.5251, 0.4041, 0.4549, 0.4001, 0.4604, 0.2943, 0.5326, 0.3025, 0.5219, 0.5035, 0.453, 0.5023, 0.4549, 0.4001, 0.5251, 0.4041, 0.3966, 0.288, 0.3861, 0.2877, 0.3915, 0.1696, 0.4024, 0.1699, 0.4024, 0.1699, 0.3915, 0.1696, 0.3941, 0.03334, 0.406, 0.02913, 0.3941, 0.3963, 0.3842, 0.3962, 0.3861, 0.2877, 0.3966, 0.288, 0.3934, 0.5, 0.3836, 0.5001, 0.3842, 0.3962, 0.3941, 0.3963, 0.4604, 0.2943, 0.4476, 0.2936, 0.4575, 0.1774, 0.4725, 0.1795, 0.4725, 0.1795, 0.4575, 0.1774, 0.4864, 0.03704, 0.5028, 0.04786, 0.4549, 0.4001, 0.4428, 0.3999, 0.4476, 0.2936, 0.4604, 0.2943, 0.453, 0.5023, 0.4411, 0.5025, 0.4428, 0.3999, 0.4549, 0.4001, 0.4476, 0.2936, 0.3966, 0.288, 0.4024, 0.1699, 0.4575, 0.1774, 0.4575, 0.1774, 0.4024, 0.1699, 0.406, 0.02913, 0.4864, 0.03704, 0.4428, 0.3999, 0.3941, 0.3963, 0.3966, 0.288, 0.4476, 0.2936, 0.4411, 0.5025, 0.3934, 0.5, 0.3941, 0.3963, 0.4428, 0.3999, 0.1929, 0.2978, 0.1334, 0.305, 0.1127, 0.2108, 0.1756, 0.1925, 0.1756, 0.1925, 0.1127, 0.2108, 0.06232, 0.116, 0.1336, 0.07874, 0.2002, 0.3993, 0.1413, 0.4013, 0.1334, 0.305, 0.1929, 0.2978, 0.202, 0.4996, 0.1426, 0.4986, 0.1413, 0.4013, 0.2002, 0.3993, 0.9293, 0.3549, 0.932, 0.4494, 0.9126, 0.4426, 0.9112, 0.3648, 0.8642, 0.5164, 0.7679, 0.5164, 0.7748, 0.4969, 0.8556, 0.4976, 0.8566, 0.2947, 0.9293, 0.3549, 0.9112, 0.3648, 0.8501, 0.3139, 0.547, 0.304, 0.5326, 0.3025, 0.5487, 0.1961, 0.5639, 0.2001, 0.5639, 0.2001, 0.5487, 0.1961, 0.5945, 0.07762, 0.6085, 0.09102, 0.539, 0.4046, 0.5251, 0.4041, 0.5326, 0.3025, 0.547, 0.304, 0.5356, 0.5035, 0.5219, 0.5035, 0.5251, 0.4041, 0.539, 0.4046, 0.4945, 0.3549, 0.07142, 0.3373, 0.06477, 0.6632, 0.9243, 0.6632, 0.9172, 0.3373, 0.7149, 0.1633, 0.7709, 0.219, 0.7599, 0.238, 0.6946, 0.17, 0.7709, 0.219, 0.8499, 0.2278, 0.855, 0.2501, 0.7599, 0.238, 0.7147, 0.08943, 0.7149, 0.1633, 0.6946, 0.17, 0.6974, 0.08147, 0.8499, 0.2278, 0.9087, 0.1766, 0.9323, 0.1871, 0.855, 0.2501, 0.07704, 0.3348, 0.4997, 0.3529, 0.9258, 0.3348, 0.931, 0.6644, 0.06836, 0.6644, 0.5326, 0.3025, 0.5487, 0.1961, 0.4725, 0.1795, 0.4604, 0.2943, 0.3842, 0.3962, 0.3861, 0.2877, 0.3285, 0.289, 0.3304, 0.397, 0.3836, 0.5001, 0.3842, 0.3962, 0.3304, 0.397, 0.331, 0.501, 0.3285, 0.289, 0.3235, 0.1712, 0.2548, 0.179, 0.2673, 0.2932, 0.3235, 0.1712, 0.314, 0.03221, 0.2351, 0.04612, 0.2548, 0.179, 0.3304, 0.397, 0.3285, 0.289, 0.2673, 0.2932, 0.2724, 0.3989, 0.331, 0.501, 0.3304, 0.397, 0.2724, 0.3989, 0.2737, 0.5018, 0.3861, 0.2877, 0.3915, 0.1696, 0.3235, 0.1712, 0.3285, 0.289, 0.3915, 0.1696, 0.3941, 0.03334, 0.314, 0.03221, 0.3235, 0.1712, 0.9087, 0.1766, 0.5945, 0.07762, 0.5028, 0.04786, 0.4864, 0.03704, 0.406, 0.02913, 0.3941, 0.03334, 0.314, 0.03221, 0.2351, 0.04612, 0.2197, 0.04364, 0.144, 0.06964, 0.1336, 0.07874, 0.06232, 0.116, 0.05337, 0.127, 0.8501, 0.3139, 0.1336, 0.07874, 0.314, 0.03221, 0.3941, 0.03334, 0.5945, 0.07762, 0.6974, 0.08147, 0.453, 0.5023, 0.331, 0.501, 0.2737, 0.5018, 0.1426, 0.4986, 0.7679, 0.5164, 0.1426, 0.4986, 0.202, 0.4996, 0.2132, 0.4994, 0.2639, 0.5019, 0.2737, 0.5018, 0.331, 0.501, 0.3836, 0.5001, 0.3934, 0.5, 0.4411, 0.5025, 0.453, 0.5023, 0.5219, 0.5035, 0.5356, 0.5035, 0.5487, 0.1961, 0.5945, 0.07762, 0.5028, 0.04786, 0.4725, 0.1795, 0.5219, 0.5035, 0.5251, 0.4041, 0.4549, 0.4001, 0.453, 0.5023, 0.2002, 0.3993, 0.1929, 0.2978, 0.1334, 0.305, 0.1413, 0.4013, 0.1756, 0.1925, 0.1336, 0.07874, 0.06232, 0.116, 0.1127, 0.2108, 0.1929, 0.2978, 0.1756, 0.1925, 0.1127, 0.2108, 0.1334, 0.305, 0.202, 0.4996, 0.2002, 0.3993, 0.1413, 0.4013, 0.1426, 0.4986, 0.5251, 0.4041, 0.5326, 0.3025, 0.4604, 0.2943, 0.4549, 0.4001])
me_cylinder.use_remesh_preserve_volume = False
me_cylinder.use_remesh_preserve_attributes = False
me_cylinder.use_mirror_vertex_groups = False
me_cylinder.update()
me_plane = bpy.data.meshes.new('Plane')
me_plane.from_pydata([(0.4882, -1.037, 0.6824), (-0.4447, -1.037, 0.6824), (0.4882, -1.037, 1.615), (-0.4447, -1.037, 1.615)], [], [(1, 0, 2, 3)])
_uv = me_plane.uv_layers.new(name='dest')
_uv.uv.foreach_set('vector', [0.2424, 0.221, 0.7576, 0.221, 0.7576, 0.7361, 0.2424, 0.7361])
me_plane.use_remesh_preserve_volume = False
me_plane.use_remesh_preserve_attributes = False
me_plane.use_mirror_vertex_groups = False
me_plane.update()
arm_armature = bpy.data.armatures.new('Armature')  # bones are not reproduced

# ---- objects
ob_armature = bpy.data.objects.new('Armature', arm_armature)
ob_barrel = bpy.data.objects.new('barrel', me_cylinder)
ob_keyhole = bpy.data.objects.new('keyhole', me_plane)

# ---- transforms, parenting, visibility, modifiers, constraints
ob_armature.location = (0.0, 0.0, 0.0)
ob_armature.lineart.crease_threshold = 0.0
ob_barrel.parent = ob_armature
ob_barrel.location = (0.0, 0.0, 0.0)
ob_barrel.lineart.crease_threshold = 0.0
_vg = ob_barrel.vertex_groups.new(name='Bone')
for _i, _w in zip([0, 1, 2, 3, 4, 5, 6, 7, 8, 9, 10, 11, 12, 13, 14, 15, 16, 17, 18, 19, 20, 21, 22, 23, 24, 25, 26, 27, 28, 29, 30, 31, 32, 33, 34, 35, 36, 37, 38, 39, 40, 41, 42, 43, 44, 45, 46, 47, 48, 49, 50, 51, 52, 53, 54, 55, 56, 57, 58, 59, 60, 61, 62, 63, 64, 65, 66, 67, 68, 69, 70, 71, 72, 73, 74, 75, 76, 77, 78, 79, 80, 81, 82, 83, 84, 85, 86, 87, 88, 89, 90], [0.9957, 1.0, 1.0, 1.0, 1.0, 1.0, 1.0, 1.0, 0.9975, 1.0, 1.0, 1.0, 1.0, 1.0, 1.0, 1.0, 1.0, 1.0, 1.0, 1.0, 1.0, 1.0, 1.0, 1.0, 1.0, 1.0, 1.0, 1.0, 1.0, 1.0, 1.0, 1.0, 1.0, 1.0, 1.0, 1.0, 1.0, 1.0, 1.0, 1.0, 1.0, 1.0, 1.0, 1.0, 1.0, 1.0, 1.0, 1.0, 1.0, 1.0, 1.0, 1.0, 1.0, 1.0, 1.0, 1.0, 1.0, 1.0, 1.0, 1.0, 1.0, 1.0, 1.0, 1.0, 1.0, 1.0, 1.0, 1.0, 1.0, 1.0, 0.9996, 1.0, 1.0, 1.0, 0.9998, 1.0, 1.0, 1.0, 1.0, 1.0, 1.0, 1.0, 1.0, 1.0, 1.0, 0.9712, 1.0, 1.0, 1.0, 1.0, 1.0]): _vg.add([_i], _w, 'REPLACE')
_m = ob_barrel.modifiers.new('Armature', 'ARMATURE')
_m.object = ob_armature
ob_keyhole.location = (0.0, 0.009059, 0.0)
ob_keyhole.lineart.crease_threshold = 0.0

# ---- collection membership
col_collection_1.objects.link(ob_armature)
col_collection_1.objects.link(ob_barrel)
col_collection_1.objects.link(ob_keyhole)

# ---- scene / render settings (as saved in the file)
scene.frame_start = 1; scene.frame_end = 60; scene.frame_set(23)
scene.render.engine = 'BLENDER_EEVEE_NEXT'
scene.render.image_settings.compression = 90
scene.render.resolution_percentage = 50
scene.render.dither_intensity = 0.0
scene.cycles.use_denoising = False
scene.cycles.samples = 10
scene.cycles.sampling_pattern = 'TABULATED_SOBOL'
scene.cycles.light_sampling_threshold = 0.0
scene.cycles.use_adaptive_sampling = False
scene.cycles.use_light_tree = False
scene.cycles.blur_glossy = 0.0
scene.cycles.volume_bounces = 1
scene.cycles.pixel_filter_type = 'GAUSSIAN'
scene.cycles.sample_clamp_indirect = 0.0
scene.view_settings.view_transform = 'Standard'
bpy.context.view_layer.update()

# ---- added for rendering (the .blend has no active camera and no usable light): camera, sun
cam_auto = bpy.data.cameras.new('AutoCamera')
cam_auto.lens = 50.0
cam_auto.sensor_width = 36.0
cam_auto.clip_end = 1000.0
ob_auto_camera = bpy.data.objects.new('AutoCamera', cam_auto)
scene.collection.objects.link(ob_auto_camera)
ob_auto_camera.location = (4.66216, -4.90651, 5.08231)
ob_auto_camera.rotation_euler = (1.09748, -7.21219e-08, 0.694738)
scene.camera = ob_auto_camera
light_auto_sun = bpy.data.lights.new('AutoSun', 'SUN')
light_auto_sun.energy = 3.0
light_auto_sun.angle = 0.0523599
ob_auto_sun = bpy.data.objects.new('AutoSun', light_auto_sun)
scene.collection.objects.link(ob_auto_sun)
ob_auto_sun.rotation_euler = (0.872665, 0.174533, 0.523599)
bpy.context.view_layer.update()
